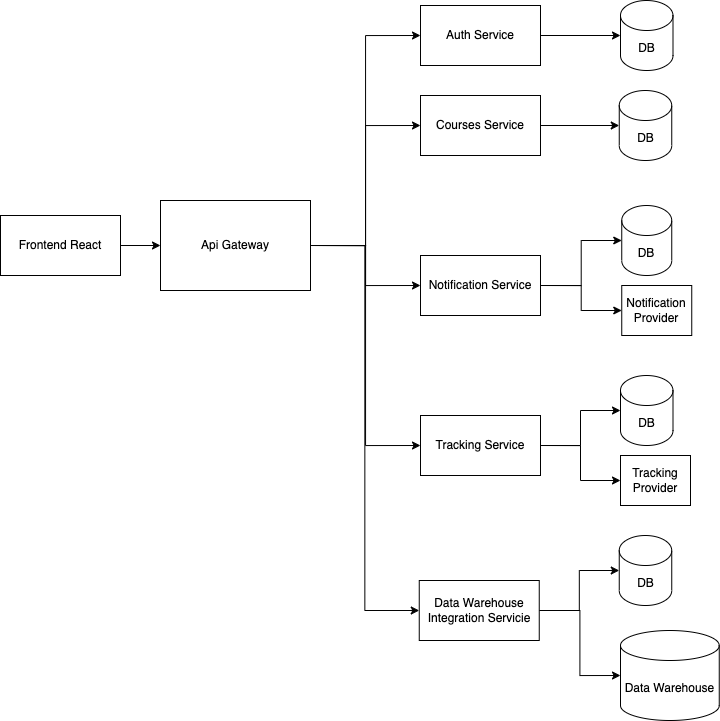

The diagram above was exported from draw.io. Its source (the exported page's mxGraphModel, read from the mxfile embedded in the PNG):
<mxGraphModel dx="1022" dy="1276" grid="1" gridSize="10" guides="1" tooltips="1" connect="1" arrows="1" fold="1" page="1" pageScale="1" pageWidth="827" pageHeight="1169" math="0" shadow="0">
  <root>
    <mxCell id="0" />
    <mxCell id="1" parent="0" />
    <mxCell id="8z0lXO7Y1Vgk-h5rmit6-26" style="edgeStyle=orthogonalEdgeStyle;rounded=0;orthogonalLoop=1;jettySize=auto;html=1;exitX=1;exitY=0.5;exitDx=0;exitDy=0;entryX=0;entryY=0.5;entryDx=0;entryDy=0;" edge="1" parent="1" source="8z0lXO7Y1Vgk-h5rmit6-3" target="8z0lXO7Y1Vgk-h5rmit6-5">
      <mxGeometry relative="1" as="geometry" />
    </mxCell>
    <mxCell id="8z0lXO7Y1Vgk-h5rmit6-3" value="Frontend React" style="rounded=0;whiteSpace=wrap;html=1;" vertex="1" parent="1">
      <mxGeometry x="20" y="365" width="120" height="60" as="geometry" />
    </mxCell>
    <mxCell id="8z0lXO7Y1Vgk-h5rmit6-27" style="edgeStyle=orthogonalEdgeStyle;rounded=0;orthogonalLoop=1;jettySize=auto;html=1;exitX=1;exitY=0.5;exitDx=0;exitDy=0;entryX=0;entryY=0.5;entryDx=0;entryDy=0;" edge="1" parent="1" source="8z0lXO7Y1Vgk-h5rmit6-5" target="8z0lXO7Y1Vgk-h5rmit6-9">
      <mxGeometry relative="1" as="geometry" />
    </mxCell>
    <mxCell id="8z0lXO7Y1Vgk-h5rmit6-31" style="edgeStyle=orthogonalEdgeStyle;rounded=0;orthogonalLoop=1;jettySize=auto;html=1;exitX=1;exitY=0.5;exitDx=0;exitDy=0;entryX=0;entryY=0.5;entryDx=0;entryDy=0;" edge="1" parent="1" source="8z0lXO7Y1Vgk-h5rmit6-5" target="8z0lXO7Y1Vgk-h5rmit6-12">
      <mxGeometry relative="1" as="geometry" />
    </mxCell>
    <mxCell id="8z0lXO7Y1Vgk-h5rmit6-40" style="edgeStyle=orthogonalEdgeStyle;rounded=0;orthogonalLoop=1;jettySize=auto;html=1;exitX=1;exitY=0.5;exitDx=0;exitDy=0;entryX=0;entryY=0.5;entryDx=0;entryDy=0;" edge="1" parent="1" source="8z0lXO7Y1Vgk-h5rmit6-5" target="8z0lXO7Y1Vgk-h5rmit6-8">
      <mxGeometry relative="1" as="geometry" />
    </mxCell>
    <mxCell id="8z0lXO7Y1Vgk-h5rmit6-42" style="edgeStyle=orthogonalEdgeStyle;rounded=0;orthogonalLoop=1;jettySize=auto;html=1;exitX=1;exitY=0.5;exitDx=0;exitDy=0;entryX=0;entryY=0.5;entryDx=0;entryDy=0;" edge="1" parent="1" source="8z0lXO7Y1Vgk-h5rmit6-5" target="8z0lXO7Y1Vgk-h5rmit6-10">
      <mxGeometry relative="1" as="geometry" />
    </mxCell>
    <mxCell id="8z0lXO7Y1Vgk-h5rmit6-43" style="edgeStyle=orthogonalEdgeStyle;rounded=0;orthogonalLoop=1;jettySize=auto;html=1;exitX=1;exitY=0.5;exitDx=0;exitDy=0;entryX=0;entryY=0.5;entryDx=0;entryDy=0;" edge="1" parent="1" source="8z0lXO7Y1Vgk-h5rmit6-5" target="8z0lXO7Y1Vgk-h5rmit6-11">
      <mxGeometry relative="1" as="geometry" />
    </mxCell>
    <mxCell id="8z0lXO7Y1Vgk-h5rmit6-5" value="Api Gateway" style="rounded=0;whiteSpace=wrap;html=1;" vertex="1" parent="1">
      <mxGeometry x="180" y="350" width="150" height="90" as="geometry" />
    </mxCell>
    <mxCell id="8z0lXO7Y1Vgk-h5rmit6-33" style="edgeStyle=orthogonalEdgeStyle;rounded=0;orthogonalLoop=1;jettySize=auto;html=1;exitX=1;exitY=0.5;exitDx=0;exitDy=0;entryX=0;entryY=0.5;entryDx=0;entryDy=0;entryPerimeter=0;" edge="1" parent="1" source="8z0lXO7Y1Vgk-h5rmit6-8" target="8z0lXO7Y1Vgk-h5rmit6-19">
      <mxGeometry relative="1" as="geometry" />
    </mxCell>
    <mxCell id="8z0lXO7Y1Vgk-h5rmit6-8" value="Courses Service" style="rounded=0;whiteSpace=wrap;html=1;" vertex="1" parent="1">
      <mxGeometry x="440" y="245" width="120" height="60" as="geometry" />
    </mxCell>
    <mxCell id="8z0lXO7Y1Vgk-h5rmit6-32" style="edgeStyle=orthogonalEdgeStyle;rounded=0;orthogonalLoop=1;jettySize=auto;html=1;exitX=1;exitY=0.5;exitDx=0;exitDy=0;" edge="1" parent="1" source="8z0lXO7Y1Vgk-h5rmit6-9" target="8z0lXO7Y1Vgk-h5rmit6-18">
      <mxGeometry relative="1" as="geometry" />
    </mxCell>
    <mxCell id="8z0lXO7Y1Vgk-h5rmit6-9" value="Auth Service" style="rounded=0;whiteSpace=wrap;html=1;" vertex="1" parent="1">
      <mxGeometry x="440" y="155" width="120" height="60" as="geometry" />
    </mxCell>
    <mxCell id="8z0lXO7Y1Vgk-h5rmit6-34" style="edgeStyle=orthogonalEdgeStyle;rounded=0;orthogonalLoop=1;jettySize=auto;html=1;exitX=1;exitY=0.5;exitDx=0;exitDy=0;entryX=0;entryY=0.5;entryDx=0;entryDy=0;entryPerimeter=0;" edge="1" parent="1" source="8z0lXO7Y1Vgk-h5rmit6-10" target="8z0lXO7Y1Vgk-h5rmit6-20">
      <mxGeometry relative="1" as="geometry" />
    </mxCell>
    <mxCell id="8z0lXO7Y1Vgk-h5rmit6-35" style="edgeStyle=orthogonalEdgeStyle;rounded=0;orthogonalLoop=1;jettySize=auto;html=1;exitX=1;exitY=0.5;exitDx=0;exitDy=0;" edge="1" parent="1" source="8z0lXO7Y1Vgk-h5rmit6-10" target="8z0lXO7Y1Vgk-h5rmit6-23">
      <mxGeometry relative="1" as="geometry" />
    </mxCell>
    <mxCell id="8z0lXO7Y1Vgk-h5rmit6-10" value="Notification Service" style="rounded=0;whiteSpace=wrap;html=1;" vertex="1" parent="1">
      <mxGeometry x="440" y="405" width="120" height="60" as="geometry" />
    </mxCell>
    <mxCell id="8z0lXO7Y1Vgk-h5rmit6-36" style="edgeStyle=orthogonalEdgeStyle;rounded=0;orthogonalLoop=1;jettySize=auto;html=1;exitX=1;exitY=0.5;exitDx=0;exitDy=0;entryX=0;entryY=0.5;entryDx=0;entryDy=0;entryPerimeter=0;" edge="1" parent="1" source="8z0lXO7Y1Vgk-h5rmit6-11" target="8z0lXO7Y1Vgk-h5rmit6-21">
      <mxGeometry relative="1" as="geometry" />
    </mxCell>
    <mxCell id="8z0lXO7Y1Vgk-h5rmit6-37" style="edgeStyle=orthogonalEdgeStyle;rounded=0;orthogonalLoop=1;jettySize=auto;html=1;exitX=1;exitY=0.5;exitDx=0;exitDy=0;entryX=0;entryY=0.5;entryDx=0;entryDy=0;" edge="1" parent="1" source="8z0lXO7Y1Vgk-h5rmit6-11" target="8z0lXO7Y1Vgk-h5rmit6-24">
      <mxGeometry relative="1" as="geometry" />
    </mxCell>
    <mxCell id="8z0lXO7Y1Vgk-h5rmit6-11" value="Tracking Service" style="rounded=0;whiteSpace=wrap;html=1;" vertex="1" parent="1">
      <mxGeometry x="440" y="565" width="120" height="60" as="geometry" />
    </mxCell>
    <mxCell id="8z0lXO7Y1Vgk-h5rmit6-38" style="edgeStyle=orthogonalEdgeStyle;rounded=0;orthogonalLoop=1;jettySize=auto;html=1;exitX=1;exitY=0.5;exitDx=0;exitDy=0;entryX=0;entryY=0.5;entryDx=0;entryDy=0;entryPerimeter=0;" edge="1" parent="1" source="8z0lXO7Y1Vgk-h5rmit6-12" target="8z0lXO7Y1Vgk-h5rmit6-22">
      <mxGeometry relative="1" as="geometry" />
    </mxCell>
    <mxCell id="8z0lXO7Y1Vgk-h5rmit6-45" style="edgeStyle=orthogonalEdgeStyle;rounded=0;orthogonalLoop=1;jettySize=auto;html=1;exitX=1;exitY=0.5;exitDx=0;exitDy=0;entryX=0;entryY=0.5;entryDx=0;entryDy=0;entryPerimeter=0;" edge="1" parent="1" source="8z0lXO7Y1Vgk-h5rmit6-12" target="8z0lXO7Y1Vgk-h5rmit6-44">
      <mxGeometry relative="1" as="geometry" />
    </mxCell>
    <mxCell id="8z0lXO7Y1Vgk-h5rmit6-12" value="Data Warehouse Integration Servicie" style="rounded=0;whiteSpace=wrap;html=1;" vertex="1" parent="1">
      <mxGeometry x="438.75" y="730" width="120" height="60" as="geometry" />
    </mxCell>
    <mxCell id="8z0lXO7Y1Vgk-h5rmit6-18" value="DB" style="shape=cylinder3;whiteSpace=wrap;html=1;boundedLbl=1;backgroundOutline=1;size=15;" vertex="1" parent="1">
      <mxGeometry x="640" y="150" width="52.5" height="70" as="geometry" />
    </mxCell>
    <mxCell id="8z0lXO7Y1Vgk-h5rmit6-19" value="DB" style="shape=cylinder3;whiteSpace=wrap;html=1;boundedLbl=1;backgroundOutline=1;size=15;" vertex="1" parent="1">
      <mxGeometry x="638.75" y="240" width="52.5" height="70" as="geometry" />
    </mxCell>
    <mxCell id="8z0lXO7Y1Vgk-h5rmit6-20" value="DB" style="shape=cylinder3;whiteSpace=wrap;html=1;boundedLbl=1;backgroundOutline=1;size=15;" vertex="1" parent="1">
      <mxGeometry x="641.25" y="355" width="50" height="70" as="geometry" />
    </mxCell>
    <mxCell id="8z0lXO7Y1Vgk-h5rmit6-21" value="DB" style="shape=cylinder3;whiteSpace=wrap;html=1;boundedLbl=1;backgroundOutline=1;size=15;" vertex="1" parent="1">
      <mxGeometry x="640" y="525" width="52.5" height="70" as="geometry" />
    </mxCell>
    <mxCell id="8z0lXO7Y1Vgk-h5rmit6-22" value="DB" style="shape=cylinder3;whiteSpace=wrap;html=1;boundedLbl=1;backgroundOutline=1;size=15;" vertex="1" parent="1">
      <mxGeometry x="638.75" y="685" width="52.5" height="70" as="geometry" />
    </mxCell>
    <mxCell id="8z0lXO7Y1Vgk-h5rmit6-23" value="Notification Provider" style="rounded=0;whiteSpace=wrap;html=1;" vertex="1" parent="1">
      <mxGeometry x="641.25" y="435" width="70" height="50" as="geometry" />
    </mxCell>
    <mxCell id="8z0lXO7Y1Vgk-h5rmit6-24" value="Tracking Provider" style="rounded=0;whiteSpace=wrap;html=1;" vertex="1" parent="1">
      <mxGeometry x="640" y="605" width="70" height="50" as="geometry" />
    </mxCell>
    <mxCell id="8z0lXO7Y1Vgk-h5rmit6-44" value="Data Warehouse" style="shape=cylinder3;whiteSpace=wrap;html=1;boundedLbl=1;backgroundOutline=1;size=15;" vertex="1" parent="1">
      <mxGeometry x="640" y="780" width="98.75" height="90" as="geometry" />
    </mxCell>
  </root>
</mxGraphModel>